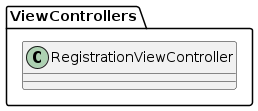

The diagram above was rendered by PlantUML. Its source (embedded in the PNG):
@startuml RegistrationViewController

package ViewControllers
{

class RegistrationViewController {}

}

@enduml